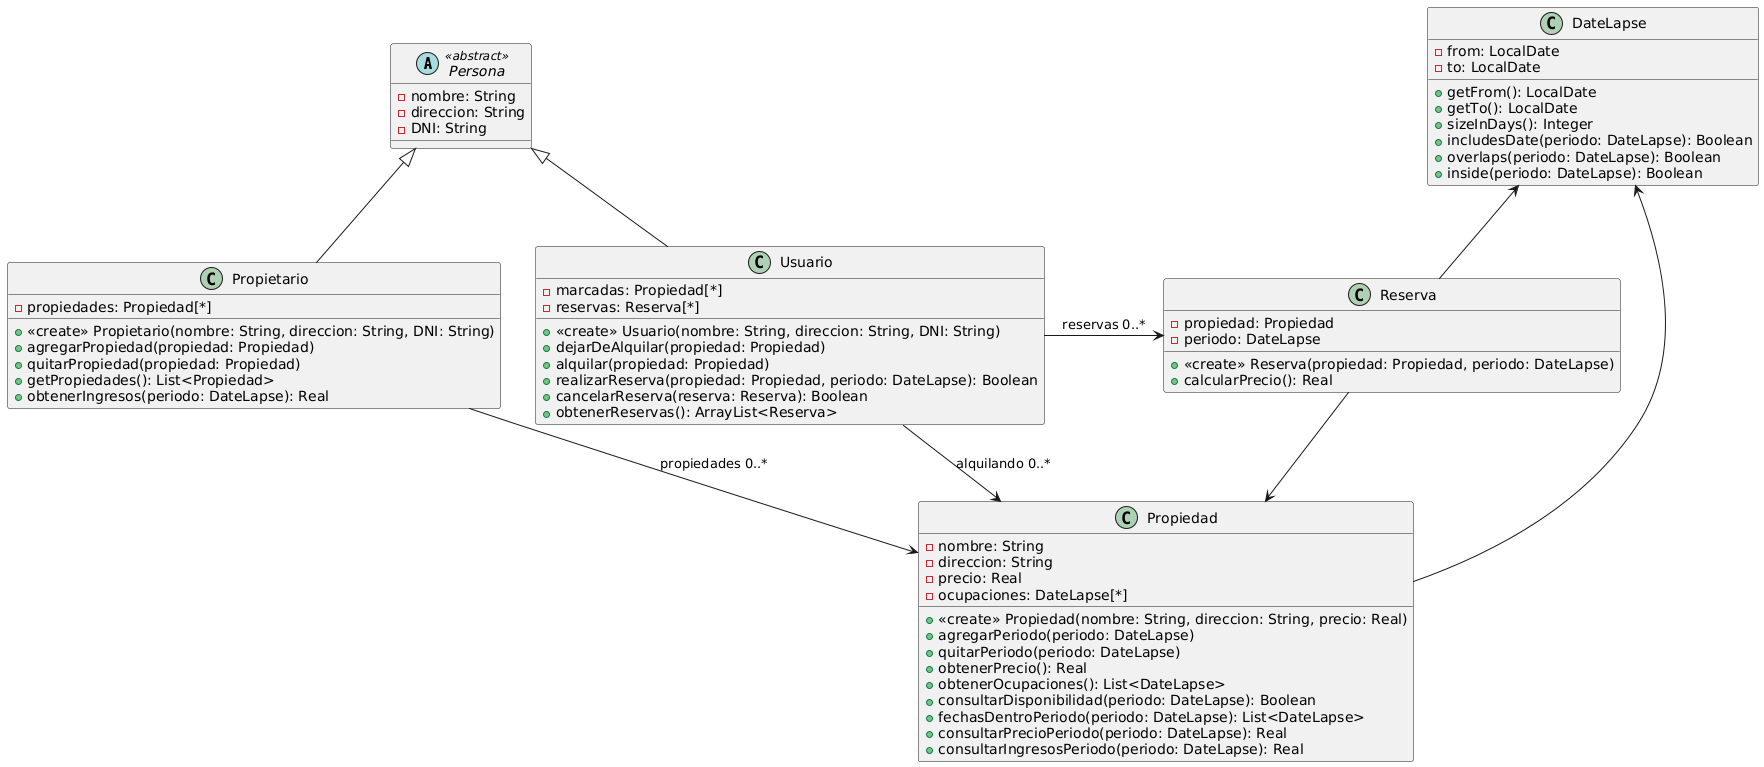

The diagram above was rendered by PlantUML. Its source (embedded in the PNG):
@startuml
abstract class Persona <<abstract>> {
-nombre: String
-direccion: String
-DNI: String
}

class Usuario {
+<<create>> Usuario(nombre: String, direccion: String, DNI: String)
-marcadas: Propiedad[*]
-reservas: Reserva[*]
+dejarDeAlquilar(propiedad: Propiedad)
+alquilar(propiedad: Propiedad)
+realizarReserva(propiedad: Propiedad, periodo: DateLapse): Boolean
+cancelarReserva(reserva: Reserva): Boolean
+obtenerReservas(): ArrayList<Reserva>
}

class Reserva {
-propiedad: Propiedad
-periodo: DateLapse
+<<create>> Reserva(propiedad: Propiedad, periodo: DateLapse)
+calcularPrecio(): Real
}

class Propietario {
-propiedades: Propiedad[*]
+<<create>> Propietario(nombre: String, direccion: String, DNI: String)
+agregarPropiedad(propiedad: Propiedad)
+quitarPropiedad(propiedad: Propiedad)
+getPropiedades(): List<Propiedad>
+obtenerIngresos(periodo: DateLapse): Real
}

class Propiedad {
-nombre: String
-direccion: String
-precio: Real
+<<create>> Propiedad(nombre: String, direccion: String, precio: Real)
-ocupaciones: DateLapse[*]
+agregarPeriodo(periodo: DateLapse)
+quitarPeriodo(periodo: DateLapse)
+obtenerPrecio(): Real
+obtenerOcupaciones(): List<DateLapse>
+consultarDisponibilidad(periodo: DateLapse): Boolean
+fechasDentroPeriodo(periodo: DateLapse): List<DateLapse>
+consultarPrecioPeriodo(periodo: DateLapse): Real
+consultarIngresosPeriodo(periodo: DateLapse): Real
}

class DateLapse {
-from: LocalDate
-to: LocalDate
+getFrom(): LocalDate
+getTo(): LocalDate
+sizeInDays(): Integer
+includesDate(periodo: DateLapse): Boolean
+overlaps(periodo: DateLapse): Boolean
+inside(periodo: DateLapse): Boolean
}

Persona <|-- Usuario
Persona <|-- Propietario

Usuario -right-> Reserva: reservas 0..*
Usuario --> Propiedad: alquilando 0..*
Reserva --> Propiedad
Propietario --> Propiedad: propiedades 0..*

DateLapse <-- Reserva
DateLapse <-- Propiedad
@enduml